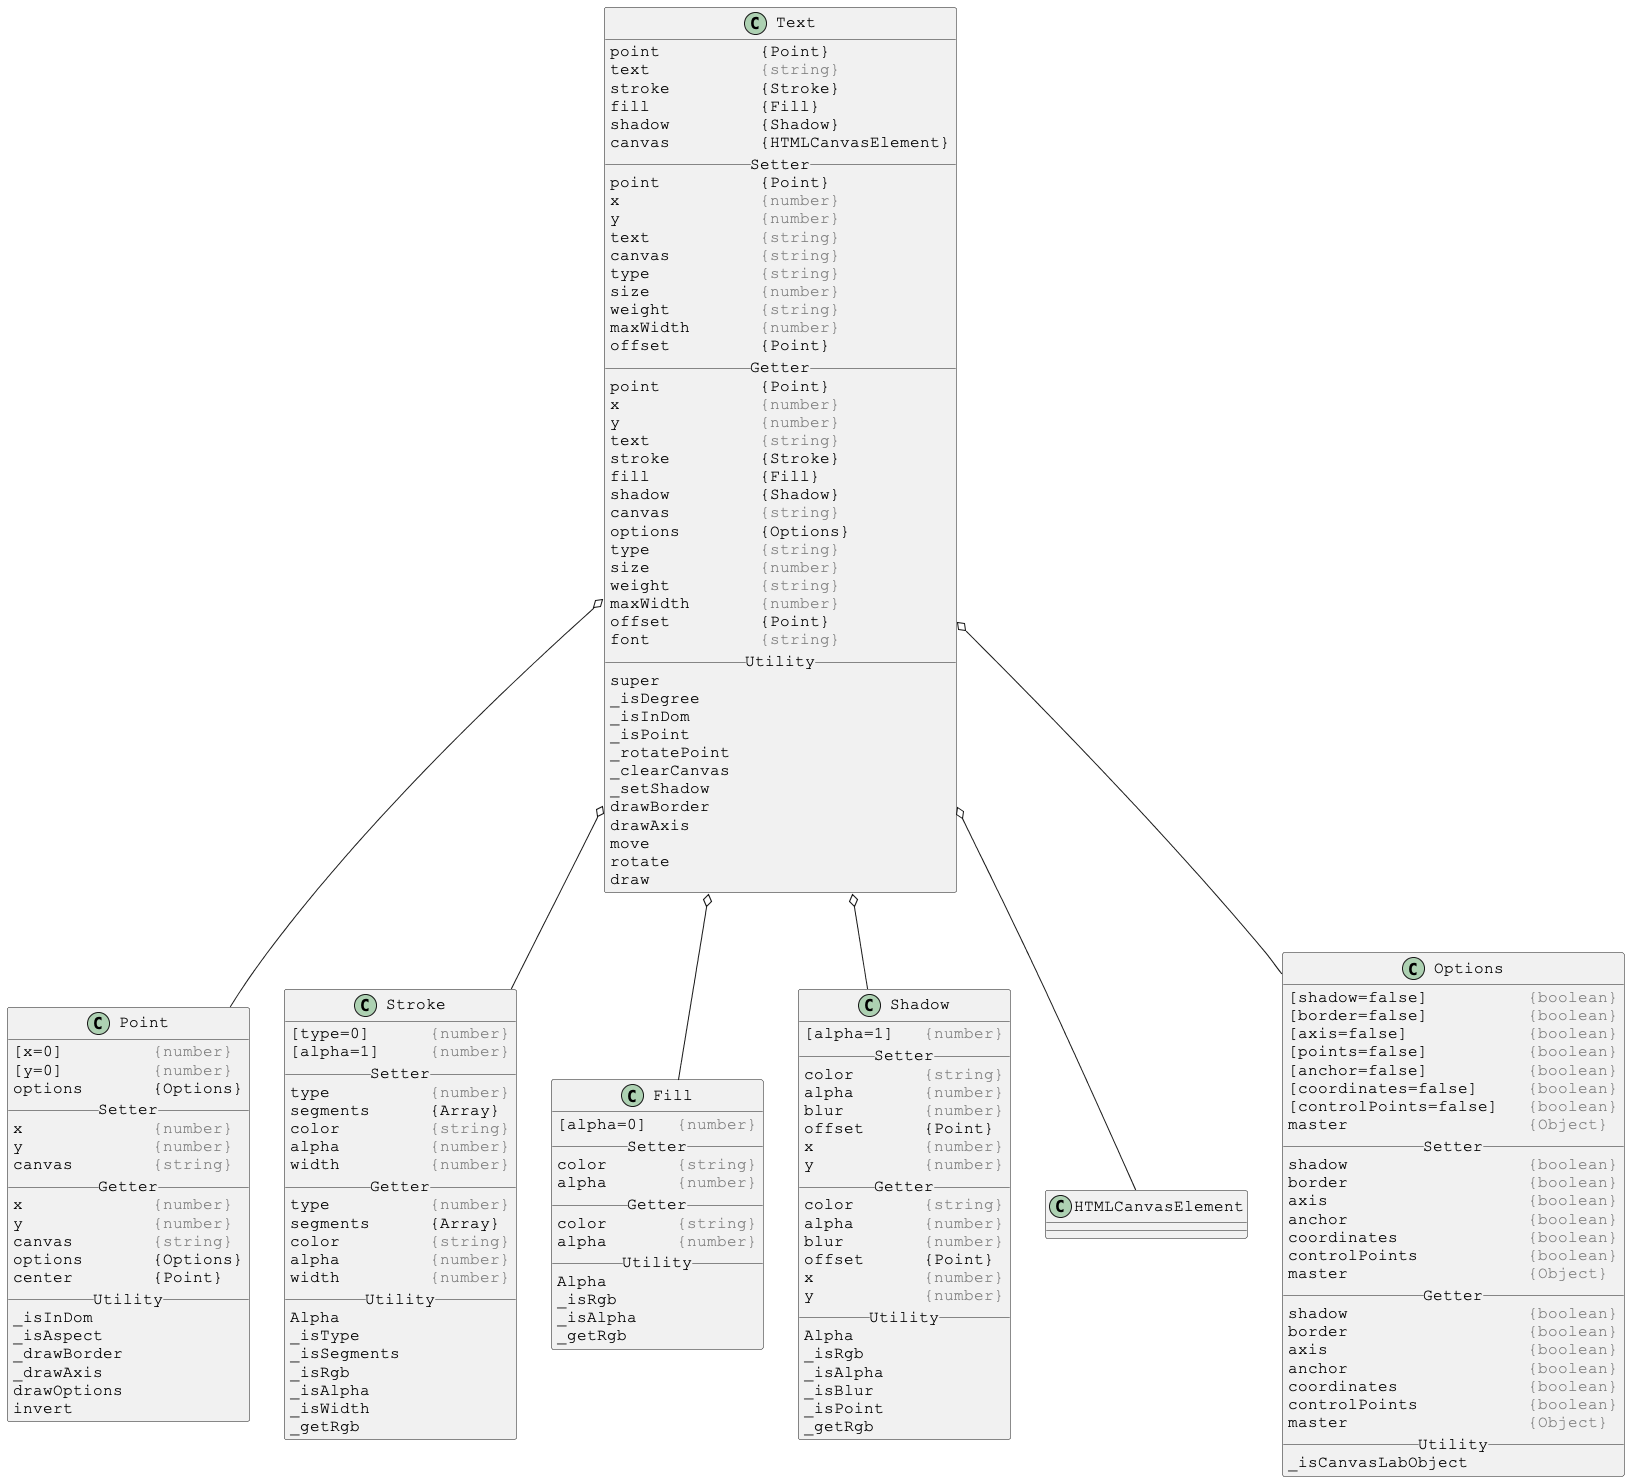

The diagram above was rendered by PlantUML. Its source (embedded in the PNG):
@startuml

skinparam DefaultFontSize 16
skinparam DefaultFontName Courier New

class Text {
point          {Point}
text           <color:gray>{string}</color>
stroke         {Stroke}
fill           {Fill}
shadow         {Shadow}
canvas         {HTMLCanvasElement}
__ Setter __
point          {Point}
x              <color:gray>{number}</color>
y              <color:gray>{number}</color>
text           <color:gray>{string}</color>
canvas         <color:gray>{string}</color>
type           <color:gray>{string}</color>
size           <color:gray>{number}</color>
weight         <color:gray>{string}</color>
maxWidth       <color:gray>{number}</color>
offset         {Point}
__ Getter __
point          {Point}
x              <color:gray>{number}</color>
y              <color:gray>{number}</color>
text           <color:gray>{string}</color>
stroke         {Stroke}
fill           {Fill}
shadow         {Shadow}
canvas         <color:gray>{string}</color>
options        {Options}
type           <color:gray>{string}</color>
size           <color:gray>{number}</color>
weight         <color:gray>{string}</color>
maxWidth       <color:gray>{number}</color>
offset         {Point}
font           <color:gray>{string}</color>
__ Utility __
super
_isDegree
_isInDom
_isPoint
_rotatePoint
_clearCanvas
_setShadow
drawBorder
drawAxis
move
rotate
draw
}

Text o-- Point
Text o-- Stroke
Text o-- Fill
Text o-- Shadow
Text o-- HTMLCanvasElement
Text o-- Options



skinparam DefaultFontSize 16
skinparam DefaultFontName Courier New

class Point {
[x=0]         <color:gray>{number}</color>
[y=0]         <color:gray>{number}</color>
options       {Options}
__ Setter __
x             <color:gray>{number}</color>
y             <color:gray>{number}</color>
canvas        <color:gray>{string}</color>
__ Getter __
x             <color:gray>{number}</color>
y             <color:gray>{number}</color>
canvas        <color:gray>{string}</color>
options       {Options}
center        {Point}
__ Utility __
_isInDom
_isAspect
_drawBorder
_drawAxis
drawOptions
invert
}



skinparam DefaultFontSize 16
skinparam DefaultFontName Courier New

class Stroke {
[type=0]      <color:gray>{number}</color>
[alpha=1]     <color:gray>{number}</color>
__ Setter __
type          <color:gray>{number}</color>
segments      {Array}
color         <color:gray>{string}</color>
alpha         <color:gray>{number}</color>
width         <color:gray>{number}</color>
__ Getter __
type          <color:gray>{number}</color>
segments      {Array}
color         <color:gray>{string}</color>
alpha         <color:gray>{number}</color>
width         <color:gray>{number}</color>
__ Utility __
Alpha
_isType
_isSegments
_isRgb
_isAlpha
_isWidth
_getRgb
}



skinparam DefaultFontSize 16
skinparam DefaultFontName Courier New

class Fill {
[alpha=0]   <color:gray>{number}</color>
__ Setter __
color       <color:gray>{string}</color>
alpha       <color:gray>{number}</color>
__ Getter __
color       <color:gray>{string}</color>
alpha       <color:gray>{number}</color>
__ Utility __
Alpha
_isRgb
_isAlpha
_getRgb
}



skinparam DefaultFontSize 16
skinparam DefaultFontName Courier New

class Shadow {
[alpha=1]   <color:gray>{number}</color>
__ Setter __
color       <color:gray>{string}</color>
alpha       <color:gray>{number}</color>
blur        <color:gray>{number}</color>
offset      {Point}
x           <color:gray>{number}</color>
y           <color:gray>{number}</color>
__ Getter __
color       <color:gray>{string}</color>
alpha       <color:gray>{number}</color>
blur        <color:gray>{number}</color>
offset      {Point}
x           <color:gray>{number}</color>
y           <color:gray>{number}</color>
__ Utility __
Alpha
_isRgb
_isAlpha
_isBlur
_isPoint
_getRgb
}



skinparam DefaultFontSize 16
skinparam DefaultFontName Courier New

class Options {
[shadow=false]          <color:gray>{boolean}</color>
[border=false]          <color:gray>{boolean}</color>
[axis=false]            <color:gray>{boolean}</color>
[points=false]          <color:gray>{boolean}</color>
[anchor=false]          <color:gray>{boolean}</color>
[coordinates=false]     <color:gray>{boolean}</color>
[controlPoints=false]   <color:gray>{boolean}</color>
master                  <color:gray>{Object}</color>
__ Setter __
shadow                  <color:gray>{boolean}</color>
border                  <color:gray>{boolean}</color>
axis                    <color:gray>{boolean}</color>
anchor                  <color:gray>{boolean}</color>
coordinates             <color:gray>{boolean}</color>
controlPoints           <color:gray>{boolean}</color>
master                  <color:gray>{Object}</color>
__ Getter __
shadow                  <color:gray>{boolean}</color>
border                  <color:gray>{boolean}</color>
axis                    <color:gray>{boolean}</color>
anchor                  <color:gray>{boolean}</color>
coordinates             <color:gray>{boolean}</color>
controlPoints           <color:gray>{boolean}</color>
master                  <color:gray>{Object}</color>
__ Utility __
_isCanvasLabObject
}

@enduml